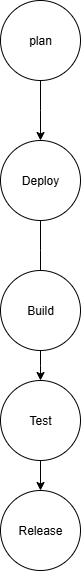

The diagram above was exported from draw.io. Its source (the exported page's mxGraphModel, read from the mxfile embedded in the PNG):
<mxGraphModel dx="1042" dy="608" grid="1" gridSize="10" guides="1" tooltips="1" connect="1" arrows="1" fold="1" page="1" pageScale="1" pageWidth="850" pageHeight="1100" math="0" shadow="0">
  <root>
    <mxCell id="0" />
    <mxCell id="1" parent="0" />
    <mxCell id="F0mxlaWNBw7XGEthzt7G-2" style="edgeStyle=orthogonalEdgeStyle;rounded=0;orthogonalLoop=1;jettySize=auto;html=1;" edge="1" parent="1" source="F0mxlaWNBw7XGEthzt7G-1">
      <mxGeometry relative="1" as="geometry">
        <mxPoint x="420" y="150" as="targetPoint" />
      </mxGeometry>
    </mxCell>
    <mxCell id="F0mxlaWNBw7XGEthzt7G-1" value="plan" style="ellipse;whiteSpace=wrap;html=1;aspect=fixed;" vertex="1" parent="1">
      <mxGeometry x="380" y="10" width="80" height="80" as="geometry" />
    </mxCell>
    <mxCell id="F0mxlaWNBw7XGEthzt7G-4" style="edgeStyle=orthogonalEdgeStyle;rounded=0;orthogonalLoop=1;jettySize=auto;html=1;" edge="1" parent="1" source="F0mxlaWNBw7XGEthzt7G-3">
      <mxGeometry relative="1" as="geometry">
        <mxPoint x="420" y="290" as="targetPoint" />
      </mxGeometry>
    </mxCell>
    <mxCell id="F0mxlaWNBw7XGEthzt7G-3" value="Deploy" style="ellipse;whiteSpace=wrap;html=1;aspect=fixed;" vertex="1" parent="1">
      <mxGeometry x="380" y="150" width="80" height="80" as="geometry" />
    </mxCell>
    <mxCell id="F0mxlaWNBw7XGEthzt7G-6" style="edgeStyle=orthogonalEdgeStyle;rounded=0;orthogonalLoop=1;jettySize=auto;html=1;" edge="1" parent="1" source="F0mxlaWNBw7XGEthzt7G-5">
      <mxGeometry relative="1" as="geometry">
        <mxPoint x="420" y="390" as="targetPoint" />
      </mxGeometry>
    </mxCell>
    <mxCell id="F0mxlaWNBw7XGEthzt7G-5" value="Build" style="ellipse;whiteSpace=wrap;html=1;aspect=fixed;" vertex="1" parent="1">
      <mxGeometry x="380" y="280" width="80" height="80" as="geometry" />
    </mxCell>
    <mxCell id="F0mxlaWNBw7XGEthzt7G-8" style="edgeStyle=orthogonalEdgeStyle;rounded=0;orthogonalLoop=1;jettySize=auto;html=1;" edge="1" parent="1" source="F0mxlaWNBw7XGEthzt7G-7" target="F0mxlaWNBw7XGEthzt7G-9">
      <mxGeometry relative="1" as="geometry">
        <mxPoint x="420" y="520" as="targetPoint" />
      </mxGeometry>
    </mxCell>
    <mxCell id="F0mxlaWNBw7XGEthzt7G-7" value="Test" style="ellipse;whiteSpace=wrap;html=1;aspect=fixed;" vertex="1" parent="1">
      <mxGeometry x="380" y="390" width="80" height="80" as="geometry" />
    </mxCell>
    <mxCell id="F0mxlaWNBw7XGEthzt7G-9" value="Release" style="ellipse;whiteSpace=wrap;html=1;aspect=fixed;" vertex="1" parent="1">
      <mxGeometry x="380" y="500" width="80" height="80" as="geometry" />
    </mxCell>
  </root>
</mxGraphModel>